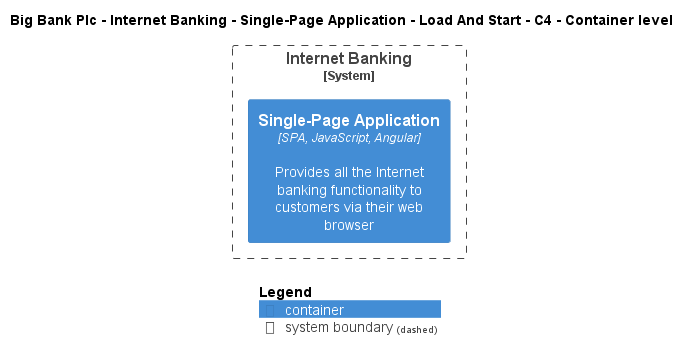

The diagram above was rendered by PlantUML. Its source (embedded in the PNG):
@startuml
!include ..\..\..\..\..\..\..\.c4s\C4_Container.puml

AddElementTag("c4interflow:lifecycle:new", $bgColor=green, $fontColor=#ffffff, $borderColor=green, $shadowing="False")
AddElementTag("c4interflow:lifecycle:changed", $bgColor=orange, $fontColor=#ffffff, $borderColor=orange, $shadowing="False")
AddElementTag("c4interflow:lifecycle:removed", $bgColor=red, $fontColor=#ffffff, $borderColor=red, $shadowing="False")

AddRelTag("c4interflow:lifecycle:new", $textColor=green, $lineColor=green)
AddRelTag("c4interflow:lifecycle:changed", $textColor=orange, $lineColor=orange)
AddRelTag("c4interflow:lifecycle:removed", $textColor=red, $lineColor=red)

SHOW_PERSON_PORTRAIT()
LAYOUT_TOP_DOWN()

skinparam linetype polyline

title Big Bank Plc - Internet Banking - Single-Page Application - Load And Start - C4 - Container level


System_Boundary(BigBankPlc.SoftwareSystems.InternetBanking, "Internet Banking") {
    Container(BigBankPlc.SoftwareSystems.InternetBanking.Containers.SinglePageApp, "Single-Page Application", "SPA, JavaScript, Angular", "Provides all the Internet banking functionality to customers via their web browser")
}



SHOW_LEGEND()
@enduml